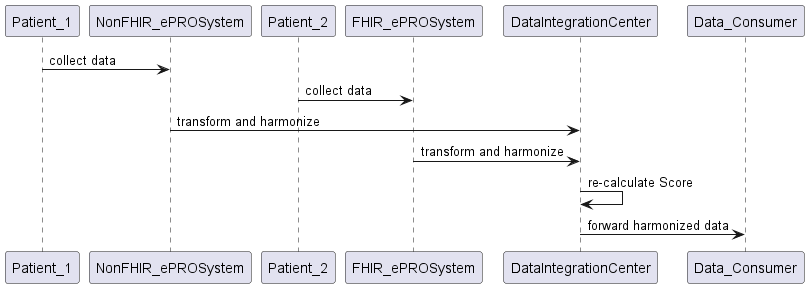

The diagram above was rendered by PlantUML. Its source (embedded in the PNG):
@startuml "UseCase 2: local harmonization"
Patient_1 -> NonFHIR_ePROSystem : collect data
Patient_2 -> FHIR_ePROSystem : collect data
NonFHIR_ePROSystem -> DataIntegrationCenter : transform and harmonize
FHIR_ePROSystem -> DataIntegrationCenter :  transform and harmonize
DataIntegrationCenter -> DataIntegrationCenter : re-calculate Score 
DataIntegrationCenter -> Data_Consumer: forward harmonized data 
@enduml